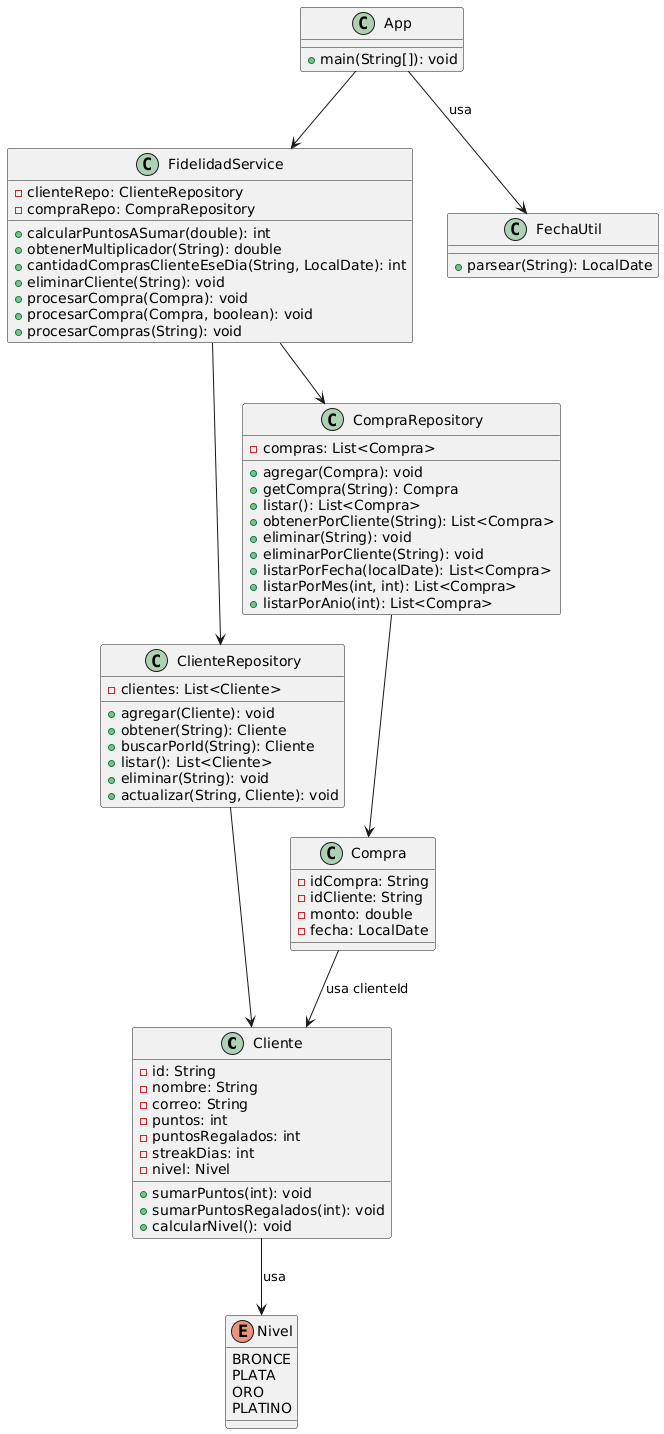

The diagram above was rendered by PlantUML. Its source (embedded in the PNG):
@startuml
class Cliente {
  - id: String
  - nombre: String
  - correo: String
  - puntos: int
  - puntosRegalados: int
  - streakDias: int
  - nivel: Nivel
  + sumarPuntos(int): void
  + sumarPuntosRegalados(int): void
  + calcularNivel(): void
}

enum Nivel {
  BRONCE
  PLATA
  ORO
  PLATINO
}

class Compra {
  - idCompra: String
  - idCliente: String
  - monto: double
  - fecha: LocalDate
}

class ClienteRepository {
  - clientes: List<Cliente>
  + agregar(Cliente): void
  + obtener(String): Cliente
  + buscarPorId(String): Cliente
  + listar(): List<Cliente>
  + eliminar(String): void
  + actualizar(String, Cliente): void
}

class CompraRepository {
  - compras: List<Compra>
  + agregar(Compra): void
  + getCompra(String): Compra
  + listar(): List<Compra>
  + obtenerPorCliente(String): List<Compra>
  + eliminar(String): void
  + eliminarPorCliente(String): void
  + listarPorFecha(localDate): List<Compra>
  + listarPorMes(int, int): List<Compra>
  + listarPorAnio(int): List<Compra>
}

class FidelidadService {
  - clienteRepo: ClienteRepository
  - compraRepo: CompraRepository
  + calcularPuntosASumar(double): int
  + obtenerMultiplicador(String): double
  + cantidadComprasClienteEseDia(String, LocalDate): int
  + eliminarCliente(String): void 
  + procesarCompra(Compra): void
  + procesarCompra(Compra, boolean): void
  + procesarCompras(String): void
}

class FechaUtil {
  + parsear(String): LocalDate
}

class App {
  + main(String[]): void
}


Cliente --> Nivel: usa
ClienteRepository --> Cliente
CompraRepository --> Compra
FidelidadService --> ClienteRepository
FidelidadService --> CompraRepository
Compra --> Cliente : usa clienteId
App --> FidelidadService
App --> FechaUtil: usa
@enduml